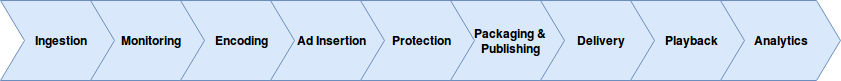

The diagram above was exported from draw.io. Its source (the exported page's mxGraphModel, read from the mxfile embedded in the PNG):
<mxGraphModel dx="811" dy="468" grid="1" gridSize="10" guides="1" tooltips="1" connect="1" arrows="1" fold="1" page="1" pageScale="1" pageWidth="850" pageHeight="1100" background="#ffffff" math="0" shadow="0">
  <root>
    <mxCell id="0" />
    <mxCell id="1" parent="0" />
    <mxCell id="3" value="&lt;b&gt;Ingestion&lt;/b&gt;" style="shape=step;perimeter=stepPerimeter;whiteSpace=wrap;html=1;fillColor=#dae8fc;strokeColor=#6c8ebf;" vertex="1" parent="1">
      <mxGeometry y="120" width="120" height="80" as="geometry" />
    </mxCell>
    <mxCell id="4" value="&lt;b&gt;Monitoring&lt;/b&gt;" style="shape=step;perimeter=stepPerimeter;whiteSpace=wrap;html=1;fillColor=#dae8fc;strokeColor=#6c8ebf;" vertex="1" parent="1">
      <mxGeometry x="90" y="120" width="120" height="80" as="geometry" />
    </mxCell>
    <mxCell id="5" value="&lt;b&gt;Encoding&lt;/b&gt;" style="shape=step;perimeter=stepPerimeter;whiteSpace=wrap;html=1;fillColor=#dae8fc;strokeColor=#6c8ebf;" vertex="1" parent="1">
      <mxGeometry x="180" y="120" width="120" height="80" as="geometry" />
    </mxCell>
    <mxCell id="6" value="&lt;b&gt;Ad Insertion&lt;/b&gt;" style="shape=step;perimeter=stepPerimeter;whiteSpace=wrap;html=1;fillColor=#dae8fc;strokeColor=#6c8ebf;" vertex="1" parent="1">
      <mxGeometry x="270" y="120" width="120" height="80" as="geometry" />
    </mxCell>
    <mxCell id="7" value="&lt;b&gt;Protection&lt;/b&gt;" style="shape=step;perimeter=stepPerimeter;whiteSpace=wrap;html=1;fillColor=#dae8fc;strokeColor=#6c8ebf;" vertex="1" parent="1">
      <mxGeometry x="360" y="120" width="120" height="80" as="geometry" />
    </mxCell>
    <mxCell id="8" value="&lt;b&gt;Packaging &amp;amp;&lt;br&gt;Publishing&lt;/b&gt;" style="shape=step;perimeter=stepPerimeter;whiteSpace=wrap;html=1;fillColor=#dae8fc;strokeColor=#6c8ebf;" vertex="1" parent="1">
      <mxGeometry x="450" y="120" width="120" height="80" as="geometry" />
    </mxCell>
    <mxCell id="9" value="&lt;b&gt;Delivery&lt;/b&gt;" style="shape=step;perimeter=stepPerimeter;whiteSpace=wrap;html=1;fillColor=#dae8fc;strokeColor=#6c8ebf;" vertex="1" parent="1">
      <mxGeometry x="540" y="120" width="120" height="80" as="geometry" />
    </mxCell>
    <mxCell id="10" value="&lt;b&gt;Playback&lt;/b&gt;" style="shape=step;perimeter=stepPerimeter;whiteSpace=wrap;html=1;fillColor=#dae8fc;strokeColor=#6c8ebf;" vertex="1" parent="1">
      <mxGeometry x="630" y="120" width="120" height="80" as="geometry" />
    </mxCell>
    <mxCell id="11" value="&lt;b&gt;Analytics&lt;/b&gt;" style="shape=step;perimeter=stepPerimeter;whiteSpace=wrap;html=1;fillColor=#dae8fc;strokeColor=#6c8ebf;" vertex="1" parent="1">
      <mxGeometry x="720" y="120" width="120" height="80" as="geometry" />
    </mxCell>
  </root>
</mxGraphModel>